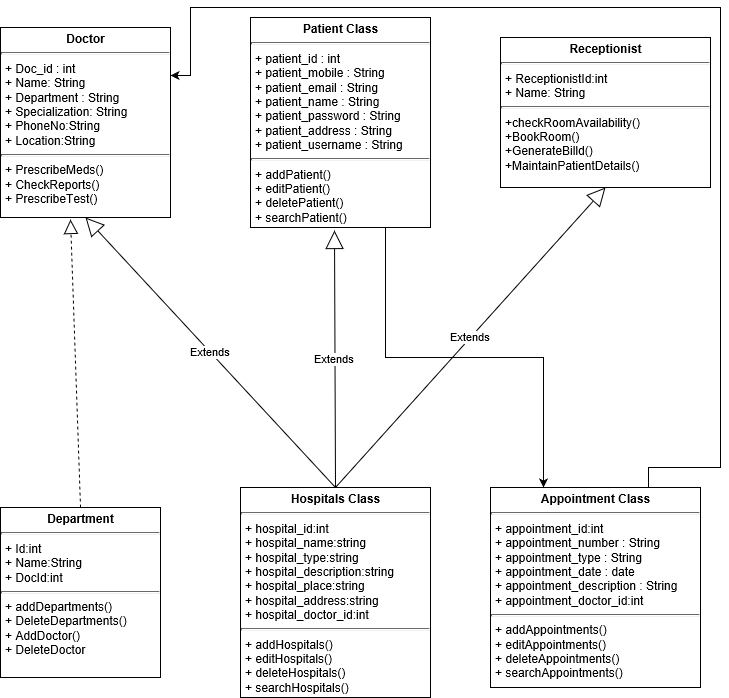

The diagram above was exported from draw.io. Its source (the exported page's mxGraphModel, read from the mxfile embedded in the PNG):
<mxGraphModel grid="1" shadow="0" math="0" pageHeight="1100" pageWidth="850" pageScale="1" page="1" fold="1" arrows="1" connect="1" tooltips="1" guides="1" gridSize="10" dy="574" dx="1250">
  <root>
    <mxCell id="YbAmw09TUaPvRwPSyFGQ-0" />
    <mxCell id="YbAmw09TUaPvRwPSyFGQ-1" parent="YbAmw09TUaPvRwPSyFGQ-0" />
    <mxCell id="YbAmw09TUaPvRwPSyFGQ-2" value="&lt;p style=&quot;margin: 0px ; margin-top: 4px ; text-align: center&quot;&gt;&lt;b&gt;Doctor&lt;/b&gt;&lt;/p&gt;&lt;hr size=&quot;1&quot;&gt;&lt;p style=&quot;margin: 0px ; margin-left: 4px&quot;&gt;+ Doc_id : int&lt;/p&gt;&lt;p style=&quot;margin: 0px ; margin-left: 4px&quot;&gt;+ Name: String&lt;/p&gt;&lt;p style=&quot;margin: 0px ; margin-left: 4px&quot;&gt;+ Department : String&lt;/p&gt;&lt;p style=&quot;margin: 0px ; margin-left: 4px&quot;&gt;+ Specialization: String&lt;/p&gt;&lt;p style=&quot;margin: 0px ; margin-left: 4px&quot;&gt;+ PhoneNo:String&lt;/p&gt;&lt;p style=&quot;margin: 0px ; margin-left: 4px&quot;&gt;+ Location:String&lt;/p&gt;&lt;hr size=&quot;1&quot;&gt;&lt;p style=&quot;margin: 0px ; margin-left: 4px&quot;&gt;+ PrescribeMeds()&lt;/p&gt;&lt;p style=&quot;margin: 0px ; margin-left: 4px&quot;&gt;+ CheckReports()&lt;/p&gt;&lt;p style=&quot;margin: 0px ; margin-left: 4px&quot;&gt;+ PrescribeTest()&lt;br&gt;&lt;/p&gt;" parent="YbAmw09TUaPvRwPSyFGQ-1" style="verticalAlign=top;align=left;overflow=fill;fontSize=12;fontFamily=Helvetica;html=1;" vertex="1">
      <mxGeometry as="geometry" y="40" x="110" width="170" height="190" />
    </mxCell>
    <mxCell id="YbAmw09TUaPvRwPSyFGQ-6" value="&lt;p style=&quot;margin: 0px ; margin-top: 4px ; text-align: center&quot;&gt;&lt;b&gt;Department&lt;/b&gt;&lt;/p&gt;&lt;hr size=&quot;1&quot;&gt;&lt;p style=&quot;margin: 0px ; margin-left: 4px&quot;&gt;+ Id:int&lt;/p&gt;&lt;p style=&quot;margin: 0px ; margin-left: 4px&quot;&gt;+ Name:String&lt;/p&gt;&lt;p style=&quot;margin: 0px ; margin-left: 4px&quot;&gt;+ DocId:int&lt;/p&gt;&lt;hr size=&quot;1&quot;&gt;&lt;p style=&quot;margin: 0px ; margin-left: 4px&quot;&gt;+ addDepartments()&lt;/p&gt;&lt;p style=&quot;margin: 0px ; margin-left: 4px&quot;&gt;+ DeleteDepartments()&lt;/p&gt;&lt;p style=&quot;margin: 0px ; margin-left: 4px&quot;&gt;+ AddDoctor()&lt;/p&gt;&lt;p style=&quot;margin: 0px ; margin-left: 4px&quot;&gt;+ DeleteDoctor&lt;/p&gt;" parent="YbAmw09TUaPvRwPSyFGQ-1" style="verticalAlign=top;align=left;overflow=fill;fontSize=12;fontFamily=Helvetica;html=1;" vertex="1">
      <mxGeometry as="geometry" y="520" x="110" width="160" height="170" />
    </mxCell>
    <mxCell id="YbAmw09TUaPvRwPSyFGQ-8" value="&lt;p style=&quot;margin: 0px ; margin-top: 4px ; text-align: center&quot;&gt;&lt;b&gt;Receptionist&lt;/b&gt;&lt;/p&gt;&lt;hr size=&quot;1&quot;&gt;&lt;p style=&quot;margin: 0px ; margin-left: 4px&quot;&gt;+ ReceptionistId:int&lt;/p&gt;&lt;p style=&quot;margin: 0px ; margin-left: 4px&quot;&gt;+ Name: String&lt;/p&gt;&lt;hr size=&quot;1&quot;&gt;&lt;p style=&quot;margin: 0px ; margin-left: 4px&quot;&gt;+checkRoomAvailability()&lt;/p&gt;&lt;p style=&quot;margin: 0px ; margin-left: 4px&quot;&gt;+BookRoom()&lt;/p&gt;&lt;p style=&quot;margin: 0px ; margin-left: 4px&quot;&gt;+GenerateBilld()&lt;/p&gt;&lt;p style=&quot;margin: 0px ; margin-left: 4px&quot;&gt;+MaintainPatientDetails()&lt;br&gt;&lt;/p&gt;" parent="YbAmw09TUaPvRwPSyFGQ-1" style="verticalAlign=top;align=left;overflow=fill;fontSize=12;fontFamily=Helvetica;html=1;" vertex="1">
      <mxGeometry as="geometry" y="50" x="610" width="210" height="150" />
    </mxCell>
    <mxCell id="OOnAWSsSGm9vy_87jwpL-10" parent="YbAmw09TUaPvRwPSyFGQ-1" style="edgeStyle=orthogonalEdgeStyle;rounded=0;orthogonalLoop=1;jettySize=auto;html=1;exitX=0.75;exitY=0;exitDx=0;exitDy=0;entryX=1;entryY=0.25;entryDx=0;entryDy=0;" edge="1" target="YbAmw09TUaPvRwPSyFGQ-2" source="YbAmw09TUaPvRwPSyFGQ-9">
      <mxGeometry as="geometry" relative="1">
        <Array as="points">
          <mxPoint y="480" x="758" />
          <mxPoint y="480" x="830" />
          <mxPoint y="20" x="830" />
          <mxPoint y="20" x="300" />
          <mxPoint y="88" x="300" />
        </Array>
      </mxGeometry>
    </mxCell>
    <mxCell id="YbAmw09TUaPvRwPSyFGQ-9" value="&lt;p style=&quot;margin: 0px ; margin-top: 4px ; text-align: center&quot;&gt;&lt;b&gt;Appointment Class&lt;/b&gt;&lt;/p&gt;&lt;hr size=&quot;1&quot;&gt;&lt;p style=&quot;margin: 0px ; margin-left: 4px&quot;&gt;+ appointment_id:int&lt;/p&gt;&lt;p style=&quot;margin: 0px ; margin-left: 4px&quot;&gt;+ appointment_number : String&lt;/p&gt;&lt;p style=&quot;margin: 0px ; margin-left: 4px&quot;&gt;+ appointment_type : String&lt;/p&gt;&lt;p style=&quot;margin: 0px ; margin-left: 4px&quot;&gt;+ appointment_date : date&lt;/p&gt;&lt;p style=&quot;margin: 0px ; margin-left: 4px&quot;&gt;+ appointment_description : String&lt;/p&gt;&lt;p style=&quot;margin: 0px ; margin-left: 4px&quot;&gt;+ appointment_doctor_id:int&lt;/p&gt;&lt;hr size=&quot;1&quot;&gt;&lt;p style=&quot;margin: 0px ; margin-left: 4px&quot;&gt;+ addAppointments()&lt;/p&gt;&lt;p style=&quot;margin: 0px ; margin-left: 4px&quot;&gt;+ editAppointments()&lt;/p&gt;&lt;p style=&quot;margin: 0px ; margin-left: 4px&quot;&gt;+ deleteAppointments()&lt;/p&gt;&lt;p style=&quot;margin: 0px ; margin-left: 4px&quot;&gt;+ searchAppointments()&lt;/p&gt;" parent="YbAmw09TUaPvRwPSyFGQ-1" style="verticalAlign=top;align=left;overflow=fill;fontSize=12;fontFamily=Helvetica;html=1;" vertex="1">
      <mxGeometry as="geometry" y="500" x="600" width="210" height="200" />
    </mxCell>
    <mxCell id="YbAmw09TUaPvRwPSyFGQ-11" value="&lt;p style=&quot;margin: 0px ; margin-top: 4px ; text-align: center&quot;&gt;&lt;b&gt;Hospitals Class&lt;/b&gt;&lt;/p&gt;&lt;hr size=&quot;1&quot;&gt;&lt;p style=&quot;margin: 0px ; margin-left: 4px&quot;&gt;+ hospital_id:int&lt;/p&gt;&lt;p style=&quot;margin: 0px ; margin-left: 4px&quot;&gt;+ hospital_name:string&lt;/p&gt;&lt;p style=&quot;margin: 0px ; margin-left: 4px&quot;&gt;+ hospital_type:string&lt;/p&gt;&lt;p style=&quot;margin: 0px ; margin-left: 4px&quot;&gt;+ hospital_description:string&lt;/p&gt;&lt;p style=&quot;margin: 0px ; margin-left: 4px&quot;&gt;+ hospital_place:string&lt;/p&gt;&lt;p style=&quot;margin: 0px ; margin-left: 4px&quot;&gt;+ hospital_address:string&lt;/p&gt;&lt;p style=&quot;margin: 0px ; margin-left: 4px&quot;&gt;+ hospital_doctor_id:int&lt;/p&gt;&lt;hr size=&quot;1&quot;&gt;&lt;p style=&quot;margin: 0px ; margin-left: 4px&quot;&gt;+ addHospitals()&lt;/p&gt;&lt;p style=&quot;margin: 0px ; margin-left: 4px&quot;&gt;+ editHospitals()&lt;/p&gt;&lt;p style=&quot;margin: 0px ; margin-left: 4px&quot;&gt;+ deleteHospitals()&lt;/p&gt;&lt;p style=&quot;margin: 0px ; margin-left: 4px&quot;&gt;+ searchHospitals()&lt;/p&gt;" parent="YbAmw09TUaPvRwPSyFGQ-1" style="verticalAlign=top;align=left;overflow=fill;fontSize=12;fontFamily=Helvetica;html=1;" vertex="1">
      <mxGeometry as="geometry" y="500" x="350" width="190" height="210" />
    </mxCell>
    <mxCell id="OOnAWSsSGm9vy_87jwpL-9" parent="YbAmw09TUaPvRwPSyFGQ-1" style="edgeStyle=orthogonalEdgeStyle;rounded=0;orthogonalLoop=1;jettySize=auto;html=1;exitX=0.75;exitY=1;exitDx=0;exitDy=0;entryX=0.25;entryY=0;entryDx=0;entryDy=0;" edge="1" target="YbAmw09TUaPvRwPSyFGQ-9" source="OOnAWSsSGm9vy_87jwpL-0">
      <mxGeometry as="geometry" relative="1" />
    </mxCell>
    <mxCell id="OOnAWSsSGm9vy_87jwpL-0" value="&lt;p style=&quot;margin: 0px ; margin-top: 4px ; text-align: center&quot;&gt;&lt;b&gt;Patient Class&lt;/b&gt;&lt;/p&gt;&lt;hr size=&quot;1&quot;&gt;&lt;p style=&quot;margin: 0px ; margin-left: 4px&quot;&gt;+ patient_id : int&lt;/p&gt;&lt;p style=&quot;margin: 0px ; margin-left: 4px&quot;&gt;+ patient_mobile : String&lt;/p&gt;&lt;p style=&quot;margin: 0px ; margin-left: 4px&quot;&gt;+ patient_email : String&lt;/p&gt;&lt;p style=&quot;margin: 0px ; margin-left: 4px&quot;&gt;+ patient_name : String&lt;/p&gt;&lt;p style=&quot;margin: 0px ; margin-left: 4px&quot;&gt;+ patient_password : String&lt;/p&gt;&lt;p style=&quot;margin: 0px ; margin-left: 4px&quot;&gt;+ patient_address : String&lt;/p&gt;&lt;p style=&quot;margin: 0px ; margin-left: 4px&quot;&gt;+ patient_username : String&lt;/p&gt;&lt;hr size=&quot;1&quot;&gt;&lt;p style=&quot;margin: 0px ; margin-left: 4px&quot;&gt;+ addPatient()&lt;/p&gt;&lt;p style=&quot;margin: 0px ; margin-left: 4px&quot;&gt;+ editPatient()&lt;/p&gt;&lt;p style=&quot;margin: 0px ; margin-left: 4px&quot;&gt;+ deletePatient()&lt;/p&gt;&lt;p style=&quot;margin: 0px ; margin-left: 4px&quot;&gt;+ searchPatient()&lt;/p&gt;" parent="YbAmw09TUaPvRwPSyFGQ-1" style="verticalAlign=top;align=left;overflow=fill;fontSize=12;fontFamily=Helvetica;html=1;" vertex="1">
      <mxGeometry as="geometry" y="30" x="360" width="180" height="210" />
    </mxCell>
    <mxCell id="OOnAWSsSGm9vy_87jwpL-1" value="Extends" parent="YbAmw09TUaPvRwPSyFGQ-1" style="endArrow=block;endSize=16;endFill=0;html=1;entryX=0.5;entryY=1;entryDx=0;entryDy=0;exitX=0.5;exitY=0;exitDx=0;exitDy=0;" edge="1" target="YbAmw09TUaPvRwPSyFGQ-2" source="YbAmw09TUaPvRwPSyFGQ-11">
      <mxGeometry as="geometry" width="160" relative="1">
        <mxPoint as="sourcePoint" y="760" x="20" />
        <mxPoint as="targetPoint" y="440" x="230" />
      </mxGeometry>
    </mxCell>
    <mxCell id="OOnAWSsSGm9vy_87jwpL-2" value="Extends" parent="YbAmw09TUaPvRwPSyFGQ-1" style="endArrow=block;endSize=16;endFill=0;html=1;entryX=0.465;entryY=1.014;entryDx=0;entryDy=0;exitX=0.5;exitY=0;exitDx=0;exitDy=0;entryPerimeter=0;" edge="1" target="OOnAWSsSGm9vy_87jwpL-0" source="YbAmw09TUaPvRwPSyFGQ-11">
      <mxGeometry as="geometry" width="160" relative="1">
        <mxPoint as="sourcePoint" y="535" x="205" />
        <mxPoint as="targetPoint" y="240" x="260" />
      </mxGeometry>
    </mxCell>
    <mxCell id="OOnAWSsSGm9vy_87jwpL-3" value="Extends" parent="YbAmw09TUaPvRwPSyFGQ-1" style="endArrow=block;endSize=16;endFill=0;html=1;entryX=0.5;entryY=1;entryDx=0;entryDy=0;exitX=0.5;exitY=0;exitDx=0;exitDy=0;" edge="1" target="YbAmw09TUaPvRwPSyFGQ-8" source="YbAmw09TUaPvRwPSyFGQ-11">
      <mxGeometry as="geometry" width="160" relative="1">
        <mxPoint as="sourcePoint" y="535" x="205" />
        <mxPoint as="targetPoint" y="333" x="491" />
      </mxGeometry>
    </mxCell>
    <mxCell id="OOnAWSsSGm9vy_87jwpL-4" value="" parent="YbAmw09TUaPvRwPSyFGQ-1" style="endArrow=block;dashed=1;endFill=0;endSize=12;html=1;exitX=0.5;exitY=0;exitDx=0;exitDy=0;entryX=0.409;entryY=1.008;entryDx=0;entryDy=0;entryPerimeter=0;" edge="1" target="YbAmw09TUaPvRwPSyFGQ-2" source="YbAmw09TUaPvRwPSyFGQ-6">
      <mxGeometry as="geometry" width="160" relative="1">
        <mxPoint as="sourcePoint" y="370" x="90" />
        <mxPoint as="targetPoint" y="230" x="200" />
      </mxGeometry>
    </mxCell>
  </root>
</mxGraphModel>